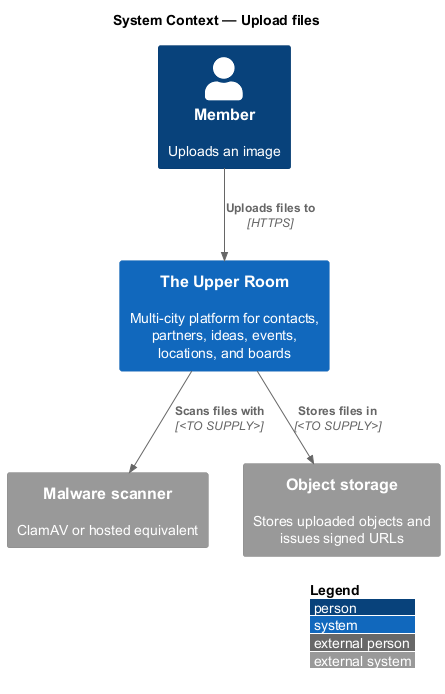

The diagram above was rendered by PlantUML. Its source (embedded in the PNG):
@startuml
!include <C4/C4_Context>
LAYOUT_WITH_LEGEND()
title System Context — Upload files

Person(user, "Member", "Uploads an image")
System(trur, "The Upper Room", "Multi-city platform for contacts, partners, ideas, events, locations, and boards")
System_Ext(av, "Malware scanner", "ClamAV or hosted equivalent")
System_Ext(obj, "Object storage", "Stores uploaded objects and issues signed URLs")

Rel(user, trur, "Uploads files to", "HTTPS")
Rel(trur, av, "Scans files with", "<TO SUPPLY>")
Rel(trur, obj, "Stores files in", "<TO SUPPLY>")
@enduml